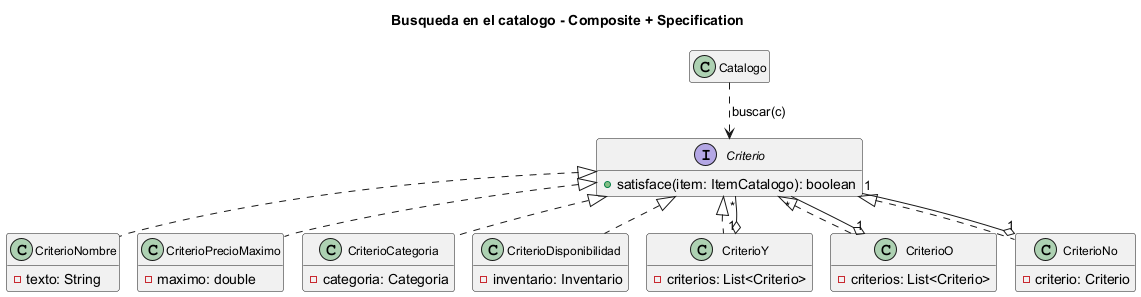

The diagram above was rendered by PlantUML. Its source (embedded in the PNG):
@startuml
!pragma layout smetana
hide empty members
skinparam classFontSize 12
title Busqueda en el catalogo - Composite + Specification
interface Criterio {
  +satisface(item: ItemCatalogo): boolean
}
class CriterioNombre {
  -texto: String
}
class CriterioPrecioMaximo {
  -maximo: double
}
class CriterioCategoria {
  -categoria: Categoria
}
class CriterioDisponibilidad {
  -inventario: Inventario
}
class CriterioY {
  -criterios: List<Criterio>
}
class CriterioO {
  -criterios: List<Criterio>
}
class CriterioNo {
  -criterio: Criterio
}
class Catalogo

Criterio <|.. CriterioNombre
Criterio <|.. CriterioPrecioMaximo
Criterio <|.. CriterioCategoria
Criterio <|.. CriterioDisponibilidad
Criterio <|.. CriterioY
Criterio <|.. CriterioO
Criterio <|.. CriterioNo
CriterioY "1" o-- "*" Criterio
CriterioO "1" o-- "*" Criterio
CriterioNo "1" o-- "1" Criterio
Catalogo ..> Criterio : buscar(c)
@enduml